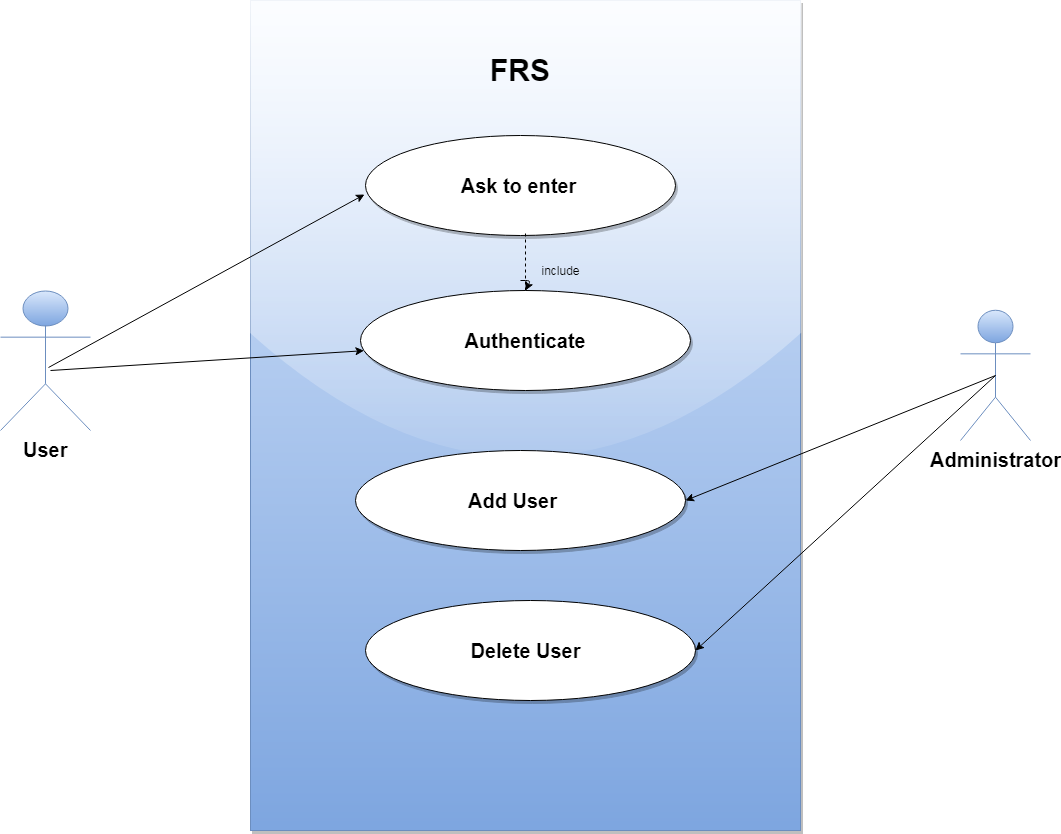

The diagram above was exported from draw.io. Its source (the exported page's mxGraphModel, read from the mxfile embedded in the PNG):
<mxGraphModel dx="1394" dy="764" grid="1" gridSize="10" guides="1" tooltips="1" connect="1" arrows="1" fold="1" page="1" pageScale="1" pageWidth="1654" pageHeight="2336" math="0" shadow="0">
  <root>
    <mxCell id="0" />
    <mxCell id="1" parent="0" />
    <mxCell id="IL_K1zmjhqk3D_UpHczd-3" value="" style="rounded=0;whiteSpace=wrap;html=1;gradientColor=#7ea6e0;fillColor=#dae8fc;strokeColor=#6c8ebf;glass=1;shadow=1;comic=0;" vertex="1" parent="1">
      <mxGeometry x="440" y="30" width="550" height="830" as="geometry" />
    </mxCell>
    <mxCell id="IL_K1zmjhqk3D_UpHczd-4" value="&lt;b&gt;&lt;font style=&quot;font-size: 20px&quot;&gt;User&lt;/font&gt;&lt;/b&gt;" style="shape=umlActor;verticalLabelPosition=bottom;labelBackgroundColor=#ffffff;verticalAlign=top;html=1;outlineConnect=0;gradientColor=#7ea6e0;fillColor=#dae8fc;strokeColor=#6c8ebf;" vertex="1" parent="1">
      <mxGeometry x="190" y="320" width="90" height="140" as="geometry" />
    </mxCell>
    <mxCell id="IL_K1zmjhqk3D_UpHczd-5" value="&lt;b&gt;&lt;font style=&quot;font-size: 20px&quot;&gt;Administrator&lt;br&gt;&lt;br&gt;&lt;/font&gt;&lt;/b&gt;" style="shape=umlActor;verticalLabelPosition=bottom;labelBackgroundColor=#ffffff;verticalAlign=top;html=1;outlineConnect=0;gradientColor=#7ea6e0;fillColor=#dae8fc;strokeColor=#6c8ebf;" vertex="1" parent="1">
      <mxGeometry x="1150" y="340" width="70" height="130" as="geometry" />
    </mxCell>
    <mxCell id="IL_K1zmjhqk3D_UpHczd-7" value="" style="ellipse;whiteSpace=wrap;html=1;rounded=0;shadow=1;glass=1;comic=0;" vertex="1" parent="1">
      <mxGeometry x="555" y="165" width="310" height="100" as="geometry" />
    </mxCell>
    <mxCell id="IL_K1zmjhqk3D_UpHczd-8" value="&lt;font style=&quot;font-size: 30px&quot;&gt;FRS&lt;/font&gt;" style="text;strokeColor=none;fillColor=none;html=1;fontSize=24;fontStyle=1;verticalAlign=middle;align=center;rounded=0;shadow=1;glass=1;comic=0;" vertex="1" parent="1">
      <mxGeometry x="610" y="80" width="200" height="40" as="geometry" />
    </mxCell>
    <mxCell id="IL_K1zmjhqk3D_UpHczd-9" value="" style="ellipse;whiteSpace=wrap;html=1;rounded=0;shadow=1;glass=1;comic=0;" vertex="1" parent="1">
      <mxGeometry x="550" y="320" width="330" height="100" as="geometry" />
    </mxCell>
    <mxCell id="IL_K1zmjhqk3D_UpHczd-14" value="" style="ellipse;whiteSpace=wrap;html=1;rounded=0;shadow=1;glass=1;comic=0;" vertex="1" parent="1">
      <mxGeometry x="545" y="480" width="330" height="100" as="geometry" />
    </mxCell>
    <mxCell id="IL_K1zmjhqk3D_UpHczd-15" value="" style="ellipse;whiteSpace=wrap;html=1;rounded=0;shadow=1;glass=1;comic=0;" vertex="1" parent="1">
      <mxGeometry x="555" y="630" width="330" height="100" as="geometry" />
    </mxCell>
    <mxCell id="IL_K1zmjhqk3D_UpHczd-18" value="" style="endArrow=classic;html=1;fontSize=24;entryX=-0.003;entryY=0.59;entryDx=0;entryDy=0;entryPerimeter=0;exitX=0.533;exitY=0.55;exitDx=0;exitDy=0;exitPerimeter=0;" edge="1" parent="1" source="IL_K1zmjhqk3D_UpHczd-4" target="IL_K1zmjhqk3D_UpHczd-7">
      <mxGeometry width="50" height="50" relative="1" as="geometry">
        <mxPoint x="340" y="420" as="sourcePoint" />
        <mxPoint x="390" y="370" as="targetPoint" />
      </mxGeometry>
    </mxCell>
    <mxCell id="IL_K1zmjhqk3D_UpHczd-27" value="&lt;b&gt;&lt;font style=&quot;font-size: 20px&quot;&gt;Delete User&lt;/font&gt;&lt;/b&gt;" style="text;html=1;strokeColor=none;fillColor=none;align=center;verticalAlign=middle;whiteSpace=wrap;rounded=0;shadow=1;glass=1;comic=0;" vertex="1" parent="1">
      <mxGeometry x="657.5" y="670" width="115" height="20" as="geometry" />
    </mxCell>
    <mxCell id="IL_K1zmjhqk3D_UpHczd-32" value="&lt;b&gt;&lt;font style=&quot;font-size: 20px&quot;&gt;Authenticate&lt;/font&gt;&lt;/b&gt;" style="text;html=1;strokeColor=none;fillColor=none;align=center;verticalAlign=middle;whiteSpace=wrap;rounded=0;shadow=1;glass=1;comic=0;" vertex="1" parent="1">
      <mxGeometry x="695" y="360" width="40" height="20" as="geometry" />
    </mxCell>
    <mxCell id="IL_K1zmjhqk3D_UpHczd-28" value="&lt;b&gt;&lt;font style=&quot;font-size: 20px&quot;&gt;Add User&lt;/font&gt;&lt;/b&gt;" style="text;html=1;strokeColor=none;fillColor=none;align=center;verticalAlign=middle;whiteSpace=wrap;rounded=0;shadow=1;glass=1;comic=0;" vertex="1" parent="1">
      <mxGeometry x="630" y="520" width="145" height="20" as="geometry" />
    </mxCell>
    <mxCell id="IL_K1zmjhqk3D_UpHczd-34" value="&lt;b&gt;&lt;font style=&quot;font-size: 20px&quot;&gt;Ask to enter&lt;/font&gt;&lt;/b&gt;" style="text;html=1;strokeColor=none;fillColor=none;align=center;verticalAlign=middle;whiteSpace=wrap;rounded=0;shadow=1;glass=1;comic=0;" vertex="1" parent="1">
      <mxGeometry x="630" y="210" width="155" height="10" as="geometry" />
    </mxCell>
    <mxCell id="IL_K1zmjhqk3D_UpHczd-38" value="" style="endArrow=classic;html=1;fontSize=24;entryX=1;entryY=0.5;entryDx=0;entryDy=0;exitX=0.5;exitY=0.5;exitDx=0;exitDy=0;exitPerimeter=0;" edge="1" parent="1" source="IL_K1zmjhqk3D_UpHczd-5" target="IL_K1zmjhqk3D_UpHczd-15">
      <mxGeometry width="50" height="50" relative="1" as="geometry">
        <mxPoint x="1060" y="420" as="sourcePoint" />
        <mxPoint x="1110" y="370" as="targetPoint" />
      </mxGeometry>
    </mxCell>
    <mxCell id="IL_K1zmjhqk3D_UpHczd-39" value="" style="endArrow=classic;html=1;fontSize=24;entryX=1;entryY=0.5;entryDx=0;entryDy=0;exitX=0.5;exitY=0.5;exitDx=0;exitDy=0;exitPerimeter=0;" edge="1" parent="1" source="IL_K1zmjhqk3D_UpHczd-5" target="IL_K1zmjhqk3D_UpHczd-14">
      <mxGeometry width="50" height="50" relative="1" as="geometry">
        <mxPoint x="1050" y="500" as="sourcePoint" />
        <mxPoint x="1100" y="450" as="targetPoint" />
      </mxGeometry>
    </mxCell>
    <mxCell id="IL_K1zmjhqk3D_UpHczd-41" value="" style="endArrow=classic;html=1;fontSize=24;" edge="1" parent="1" target="IL_K1zmjhqk3D_UpHczd-9">
      <mxGeometry width="50" height="50" relative="1" as="geometry">
        <mxPoint x="240" y="400" as="sourcePoint" />
        <mxPoint x="350" y="380" as="targetPoint" />
      </mxGeometry>
    </mxCell>
    <mxCell id="IL_K1zmjhqk3D_UpHczd-42" value="" style="endArrow=none;dashed=1;html=1;fontSize=24;" edge="1" parent="1" source="IL_K1zmjhqk3D_UpHczd-9">
      <mxGeometry width="50" height="50" relative="1" as="geometry">
        <mxPoint x="715" y="299.28932188134524" as="sourcePoint" />
        <mxPoint x="715" y="260" as="targetPoint" />
      </mxGeometry>
    </mxCell>
    <mxCell id="IL_K1zmjhqk3D_UpHczd-43" value="" style="endArrow=classic;html=1;fontSize=24;entryX=0.5;entryY=0;entryDx=0;entryDy=0;" edge="1" parent="1" target="IL_K1zmjhqk3D_UpHczd-9">
      <mxGeometry width="50" height="50" relative="1" as="geometry">
        <mxPoint x="710" y="310" as="sourcePoint" />
        <mxPoint x="250" y="170" as="targetPoint" />
        <Array as="points">
          <mxPoint x="720" y="310" />
        </Array>
      </mxGeometry>
    </mxCell>
    <mxCell id="IL_K1zmjhqk3D_UpHczd-44" value="include" style="text;html=1;strokeColor=none;fillColor=none;align=center;verticalAlign=middle;whiteSpace=wrap;rounded=0;shadow=1;glass=1;comic=0;" vertex="1" parent="1">
      <mxGeometry x="730" y="290" width="40" height="20" as="geometry" />
    </mxCell>
  </root>
</mxGraphModel>